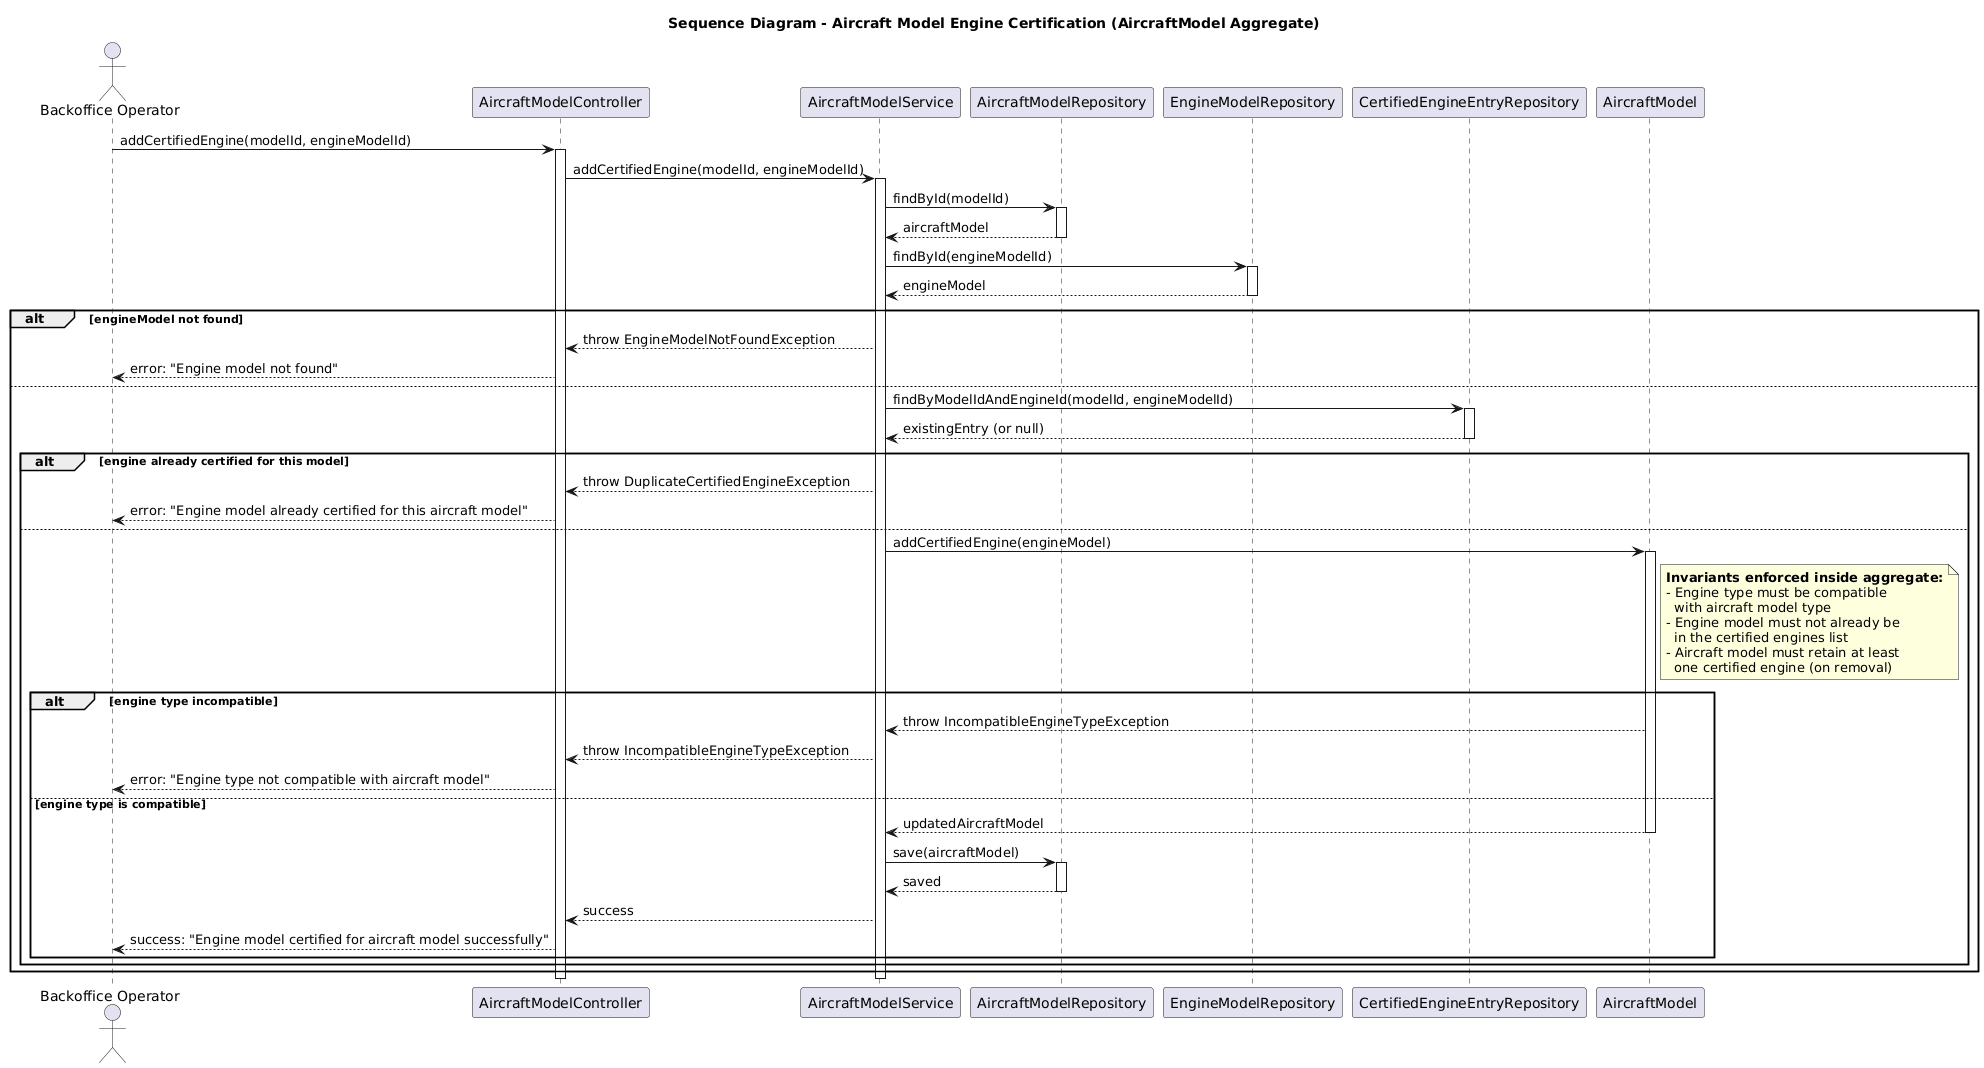

The diagram above was rendered by PlantUML. Its source (embedded in the PNG):
@startuml
title Sequence Diagram - Aircraft Model Engine Certification (AircraftModel Aggregate)

actor "Backoffice Operator" as BO
participant "AircraftModelController" as Controller
participant "AircraftModelService" as Service
participant "AircraftModelRepository" as ModelRepo
participant "EngineModelRepository" as EngineRepo
participant "CertifiedEngineEntryRepository" as CertRepo
participant "AircraftModel" as Aggregate

BO -> Controller: addCertifiedEngine(modelId, engineModelId)
activate Controller

Controller -> Service: addCertifiedEngine(modelId, engineModelId)
activate Service

Service -> ModelRepo: findById(modelId)
activate ModelRepo
ModelRepo --> Service: aircraftModel
deactivate ModelRepo

Service -> EngineRepo: findById(engineModelId)
activate EngineRepo
EngineRepo --> Service: engineModel
deactivate EngineRepo

alt engineModel not found
    Service --> Controller: throw EngineModelNotFoundException
    Controller --> BO: error: "Engine model not found"
else
    Service -> CertRepo: findByModelIdAndEngineId(modelId, engineModelId)
    activate CertRepo
    CertRepo --> Service: existingEntry (or null)
    deactivate CertRepo

    alt engine already certified for this model
        Service --> Controller: throw DuplicateCertifiedEngineException
        Controller --> BO: error: "Engine model already certified for this aircraft model"
    else
        Service -> Aggregate: addCertifiedEngine(engineModel)
        activate Aggregate
        note right of Aggregate
            **Invariants enforced inside aggregate:**
            - Engine type must be compatible
              with aircraft model type
            - Engine model must not already be
              in the certified engines list
            - Aircraft model must retain at least
              one certified engine (on removal)
        end note

        alt engine type incompatible
            Aggregate --> Service: throw IncompatibleEngineTypeException
            Service --> Controller: throw IncompatibleEngineTypeException
            Controller --> BO: error: "Engine type not compatible with aircraft model"
        else engine type is compatible
            Aggregate --> Service: updatedAircraftModel
            deactivate Aggregate

            Service -> ModelRepo: save(aircraftModel)
            activate ModelRepo
            ModelRepo --> Service: saved
            deactivate ModelRepo

            Service --> Controller: success
            Controller --> BO: success: "Engine model certified for aircraft model successfully"
        end
    end
end

deactivate Service
deactivate Controller
@enduml